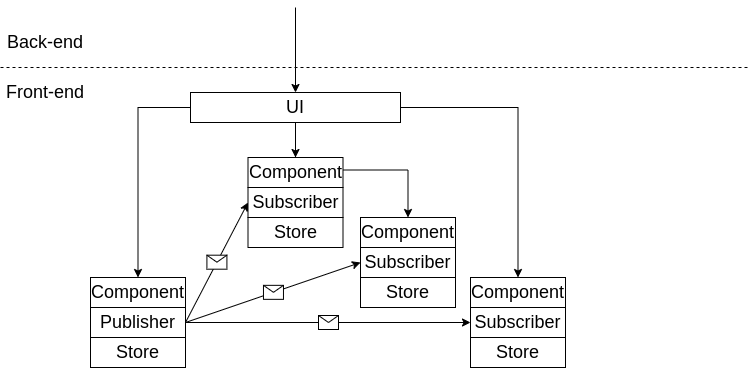

The diagram above was exported from draw.io. Its source (the exported page's mxGraphModel, read from the mxfile embedded in the PNG):
<mxGraphModel dx="462" dy="875" grid="1" gridSize="10" guides="1" tooltips="1" connect="1" arrows="1" fold="1" page="1" pageScale="1" pageWidth="850" pageHeight="1100" math="0" shadow="0">
  <root>
    <mxCell id="0" />
    <mxCell id="1" parent="0" />
    <mxCell id="U5smv_vHdtkA6mjVoCkT-1" value="" style="endArrow=none;dashed=1;html=1;rounded=0;" parent="1" edge="1">
      <mxGeometry width="50" height="50" relative="1" as="geometry">
        <mxPoint x="60" y="250" as="sourcePoint" />
        <mxPoint x="810" y="250" as="targetPoint" />
      </mxGeometry>
    </mxCell>
    <mxCell id="U5smv_vHdtkA6mjVoCkT-2" value="Back-end" style="text;html=1;strokeColor=none;fillColor=none;align=center;verticalAlign=middle;whiteSpace=wrap;rounded=0;fontSize=18;" parent="1" vertex="1">
      <mxGeometry x="60" y="210" width="90" height="30" as="geometry" />
    </mxCell>
    <mxCell id="U5smv_vHdtkA6mjVoCkT-4" value="" style="endArrow=classic;html=1;rounded=0;fontSize=18;" parent="1" target="U5smv_vHdtkA6mjVoCkT-6" edge="1">
      <mxGeometry width="50" height="50" relative="1" as="geometry">
        <mxPoint x="355" y="190" as="sourcePoint" />
        <mxPoint x="380" y="280" as="targetPoint" />
      </mxGeometry>
    </mxCell>
    <mxCell id="NDTT_XgojYarzYkNItdj-58" style="edgeStyle=orthogonalEdgeStyle;rounded=0;orthogonalLoop=1;jettySize=auto;html=1;" parent="1" source="U5smv_vHdtkA6mjVoCkT-6" target="NDTT_XgojYarzYkNItdj-62" edge="1">
      <mxGeometry relative="1" as="geometry">
        <mxPoint x="195" y="560" as="targetPoint" />
      </mxGeometry>
    </mxCell>
    <mxCell id="NDTT_XgojYarzYkNItdj-66" style="edgeStyle=orthogonalEdgeStyle;rounded=0;orthogonalLoop=1;jettySize=auto;html=1;" parent="1" source="U5smv_vHdtkA6mjVoCkT-6" target="NDTT_XgojYarzYkNItdj-65" edge="1">
      <mxGeometry relative="1" as="geometry" />
    </mxCell>
    <mxCell id="NDTT_XgojYarzYkNItdj-73" style="edgeStyle=orthogonalEdgeStyle;rounded=0;orthogonalLoop=1;jettySize=auto;html=1;" parent="1" source="U5smv_vHdtkA6mjVoCkT-6" target="NDTT_XgojYarzYkNItdj-69" edge="1">
      <mxGeometry relative="1" as="geometry" />
    </mxCell>
    <mxCell id="NDTT_XgojYarzYkNItdj-74" style="edgeStyle=orthogonalEdgeStyle;rounded=0;orthogonalLoop=1;jettySize=auto;html=1;" parent="1" source="U5smv_vHdtkA6mjVoCkT-6" target="NDTT_XgojYarzYkNItdj-72" edge="1">
      <mxGeometry relative="1" as="geometry" />
    </mxCell>
    <mxCell id="U5smv_vHdtkA6mjVoCkT-6" value="UI" style="rounded=0;whiteSpace=wrap;html=1;fontSize=18;" parent="1" vertex="1">
      <mxGeometry x="250" y="275" width="210" height="30" as="geometry" />
    </mxCell>
    <mxCell id="U5smv_vHdtkA6mjVoCkT-9" value="Front-end" style="text;html=1;strokeColor=none;fillColor=none;align=center;verticalAlign=middle;whiteSpace=wrap;rounded=0;fontSize=18;" parent="1" vertex="1">
      <mxGeometry x="60" y="260" width="90" height="30" as="geometry" />
    </mxCell>
    <mxCell id="NDTT_XgojYarzYkNItdj-26" value="Publisher" style="rounded=0;whiteSpace=wrap;html=1;fontSize=18;" parent="1" vertex="1">
      <mxGeometry x="150" y="490" width="95" height="30" as="geometry" />
    </mxCell>
    <mxCell id="NDTT_XgojYarzYkNItdj-41" value="" style="endArrow=classic;html=1;rounded=0;exitX=1;exitY=0.5;exitDx=0;exitDy=0;entryX=0;entryY=0.5;entryDx=0;entryDy=0;" parent="1" source="NDTT_XgojYarzYkNItdj-26" target="NDTT_XgojYarzYkNItdj-63" edge="1">
      <mxGeometry relative="1" as="geometry">
        <mxPoint x="490" y="430" as="sourcePoint" />
        <mxPoint x="320" y="465" as="targetPoint" />
      </mxGeometry>
    </mxCell>
    <mxCell id="NDTT_XgojYarzYkNItdj-42" value="" style="shape=message;html=1;outlineConnect=0;" parent="NDTT_XgojYarzYkNItdj-41" vertex="1">
      <mxGeometry width="20" height="14" relative="1" as="geometry">
        <mxPoint x="-10" y="-7" as="offset" />
      </mxGeometry>
    </mxCell>
    <mxCell id="NDTT_XgojYarzYkNItdj-48" value="" style="endArrow=classic;html=1;rounded=0;exitX=1;exitY=0.5;exitDx=0;exitDy=0;entryX=0;entryY=0.5;entryDx=0;entryDy=0;" parent="1" source="NDTT_XgojYarzYkNItdj-26" target="NDTT_XgojYarzYkNItdj-67" edge="1">
      <mxGeometry relative="1" as="geometry">
        <mxPoint x="350" y="495" as="sourcePoint" />
        <mxPoint x="430" y="525" as="targetPoint" />
      </mxGeometry>
    </mxCell>
    <mxCell id="NDTT_XgojYarzYkNItdj-49" value="" style="shape=message;html=1;outlineConnect=0;" parent="NDTT_XgojYarzYkNItdj-48" vertex="1">
      <mxGeometry width="20" height="14" relative="1" as="geometry">
        <mxPoint x="-10" y="-7" as="offset" />
      </mxGeometry>
    </mxCell>
    <mxCell id="NDTT_XgojYarzYkNItdj-50" value="" style="endArrow=classic;html=1;rounded=0;entryX=0;entryY=0.5;entryDx=0;entryDy=0;exitX=1;exitY=0.5;exitDx=0;exitDy=0;" parent="1" source="NDTT_XgojYarzYkNItdj-26" target="NDTT_XgojYarzYkNItdj-70" edge="1">
      <mxGeometry relative="1" as="geometry">
        <mxPoint x="360" y="505" as="sourcePoint" />
        <mxPoint x="430" y="565" as="targetPoint" />
      </mxGeometry>
    </mxCell>
    <mxCell id="NDTT_XgojYarzYkNItdj-51" value="" style="shape=message;html=1;outlineConnect=0;" parent="NDTT_XgojYarzYkNItdj-50" vertex="1">
      <mxGeometry width="20" height="14" relative="1" as="geometry">
        <mxPoint x="-10" y="-7" as="offset" />
      </mxGeometry>
    </mxCell>
    <mxCell id="NDTT_XgojYarzYkNItdj-61" value="Store" style="rounded=0;whiteSpace=wrap;html=1;fontSize=18;" parent="1" vertex="1">
      <mxGeometry x="150" y="520" width="95" height="30" as="geometry" />
    </mxCell>
    <mxCell id="NDTT_XgojYarzYkNItdj-62" value="Component" style="rounded=0;whiteSpace=wrap;html=1;fontSize=18;" parent="1" vertex="1">
      <mxGeometry x="150" y="460" width="95" height="30" as="geometry" />
    </mxCell>
    <mxCell id="NDTT_XgojYarzYkNItdj-63" value="Subscriber" style="rounded=0;whiteSpace=wrap;html=1;fontSize=18;" parent="1" vertex="1">
      <mxGeometry x="307.5" y="370" width="95" height="30" as="geometry" />
    </mxCell>
    <mxCell id="NDTT_XgojYarzYkNItdj-64" value="Store" style="rounded=0;whiteSpace=wrap;html=1;fontSize=18;" parent="1" vertex="1">
      <mxGeometry x="307.5" y="400" width="95" height="30" as="geometry" />
    </mxCell>
    <mxCell id="NDTT_XgojYarzYkNItdj-65" value="Component" style="rounded=0;whiteSpace=wrap;html=1;fontSize=18;" parent="1" vertex="1">
      <mxGeometry x="307.5" y="340" width="95" height="30" as="geometry" />
    </mxCell>
    <mxCell id="NDTT_XgojYarzYkNItdj-67" value="Subscriber" style="rounded=0;whiteSpace=wrap;html=1;fontSize=18;" parent="1" vertex="1">
      <mxGeometry x="420" y="430" width="95" height="30" as="geometry" />
    </mxCell>
    <mxCell id="NDTT_XgojYarzYkNItdj-68" value="Store" style="rounded=0;whiteSpace=wrap;html=1;fontSize=18;" parent="1" vertex="1">
      <mxGeometry x="420" y="460" width="95" height="30" as="geometry" />
    </mxCell>
    <mxCell id="NDTT_XgojYarzYkNItdj-69" value="Component" style="rounded=0;whiteSpace=wrap;html=1;fontSize=18;" parent="1" vertex="1">
      <mxGeometry x="420" y="400" width="95" height="30" as="geometry" />
    </mxCell>
    <mxCell id="NDTT_XgojYarzYkNItdj-70" value="Subscriber" style="rounded=0;whiteSpace=wrap;html=1;fontSize=18;" parent="1" vertex="1">
      <mxGeometry x="530" y="490" width="95" height="30" as="geometry" />
    </mxCell>
    <mxCell id="NDTT_XgojYarzYkNItdj-71" value="Store" style="rounded=0;whiteSpace=wrap;html=1;fontSize=18;" parent="1" vertex="1">
      <mxGeometry x="530" y="520" width="95" height="30" as="geometry" />
    </mxCell>
    <mxCell id="NDTT_XgojYarzYkNItdj-72" value="Component" style="rounded=0;whiteSpace=wrap;html=1;fontSize=18;" parent="1" vertex="1">
      <mxGeometry x="530" y="460" width="95" height="30" as="geometry" />
    </mxCell>
  </root>
</mxGraphModel>